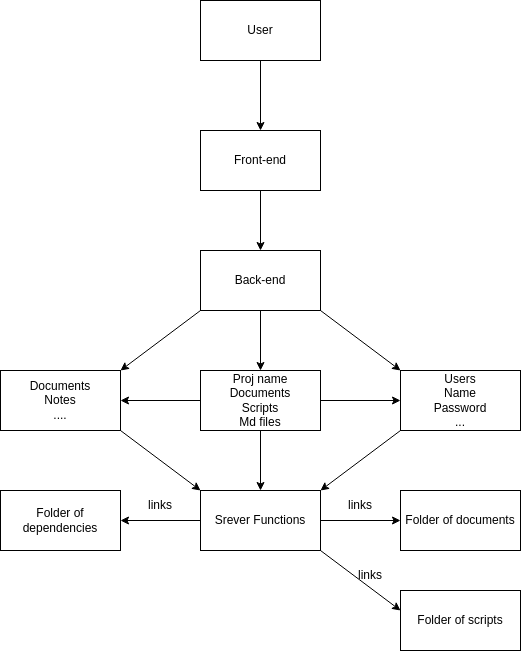

The diagram above was exported from draw.io. Its source (the exported page's mxGraphModel, read from the mxfile embedded in the PNG):
<mxGraphModel dx="1626" dy="773" grid="1" gridSize="10" guides="1" tooltips="1" connect="1" arrows="1" fold="1" page="1" pageScale="1" pageWidth="850" pageHeight="1100" math="0" shadow="0">
  <root>
    <mxCell id="0" />
    <mxCell id="1" parent="0" />
    <mxCell id="5" style="edgeStyle=none;html=1;exitX=0.5;exitY=1;exitDx=0;exitDy=0;entryX=0.5;entryY=0;entryDx=0;entryDy=0;" edge="1" parent="1" source="2" target="4">
      <mxGeometry relative="1" as="geometry" />
    </mxCell>
    <mxCell id="2" value="User" style="rounded=0;whiteSpace=wrap;html=1;" vertex="1" parent="1">
      <mxGeometry x="360" y="190" width="120" height="60" as="geometry" />
    </mxCell>
    <mxCell id="6" style="edgeStyle=none;html=1;" edge="1" parent="1" source="4">
      <mxGeometry relative="1" as="geometry">
        <mxPoint x="420" y="440" as="targetPoint" />
      </mxGeometry>
    </mxCell>
    <mxCell id="4" value="Front-end" style="rounded=0;whiteSpace=wrap;html=1;" vertex="1" parent="1">
      <mxGeometry x="360" y="320" width="120" height="60" as="geometry" />
    </mxCell>
    <mxCell id="8" style="edgeStyle=none;html=1;" edge="1" parent="1" source="7">
      <mxGeometry relative="1" as="geometry">
        <mxPoint x="420" y="560" as="targetPoint" />
      </mxGeometry>
    </mxCell>
    <mxCell id="30" style="edgeStyle=none;html=1;exitX=1;exitY=1;exitDx=0;exitDy=0;entryX=0;entryY=0;entryDx=0;entryDy=0;" edge="1" parent="1" source="7" target="23">
      <mxGeometry relative="1" as="geometry" />
    </mxCell>
    <mxCell id="31" style="edgeStyle=none;html=1;exitX=0;exitY=1;exitDx=0;exitDy=0;entryX=1;entryY=0;entryDx=0;entryDy=0;" edge="1" parent="1" source="7" target="25">
      <mxGeometry relative="1" as="geometry" />
    </mxCell>
    <mxCell id="7" value="Back-end" style="rounded=0;whiteSpace=wrap;html=1;" vertex="1" parent="1">
      <mxGeometry x="360" y="440" width="120" height="60" as="geometry" />
    </mxCell>
    <mxCell id="10" style="edgeStyle=none;html=1;" edge="1" parent="1" source="9">
      <mxGeometry relative="1" as="geometry">
        <mxPoint x="420" y="680" as="targetPoint" />
      </mxGeometry>
    </mxCell>
    <mxCell id="22" style="edgeStyle=none;html=1;" edge="1" parent="1" source="9">
      <mxGeometry relative="1" as="geometry">
        <mxPoint x="560" y="590" as="targetPoint" />
      </mxGeometry>
    </mxCell>
    <mxCell id="24" style="edgeStyle=none;html=1;" edge="1" parent="1" source="9">
      <mxGeometry relative="1" as="geometry">
        <mxPoint x="280" y="590" as="targetPoint" />
      </mxGeometry>
    </mxCell>
    <mxCell id="9" value="Proj name&lt;br&gt;Documents&lt;br&gt;Scripts&lt;br&gt;Md files" style="rounded=0;whiteSpace=wrap;html=1;" vertex="1" parent="1">
      <mxGeometry x="360" y="560" width="120" height="60" as="geometry" />
    </mxCell>
    <mxCell id="12" style="edgeStyle=none;html=1;" edge="1" parent="1" source="11">
      <mxGeometry relative="1" as="geometry">
        <mxPoint x="560" y="710" as="targetPoint" />
      </mxGeometry>
    </mxCell>
    <mxCell id="15" style="edgeStyle=none;html=1;exitX=1;exitY=1;exitDx=0;exitDy=0;" edge="1" parent="1" source="11">
      <mxGeometry relative="1" as="geometry">
        <mxPoint x="560" y="800" as="targetPoint" />
      </mxGeometry>
    </mxCell>
    <mxCell id="18" style="edgeStyle=none;html=1;exitX=0;exitY=0.5;exitDx=0;exitDy=0;" edge="1" parent="1" source="11">
      <mxGeometry relative="1" as="geometry">
        <mxPoint x="280" y="710" as="targetPoint" />
      </mxGeometry>
    </mxCell>
    <mxCell id="11" value="Srever Functions" style="rounded=0;whiteSpace=wrap;html=1;" vertex="1" parent="1">
      <mxGeometry x="360" y="680" width="120" height="60" as="geometry" />
    </mxCell>
    <mxCell id="13" value="Folder of documents" style="rounded=0;whiteSpace=wrap;html=1;" vertex="1" parent="1">
      <mxGeometry x="560" y="680" width="120" height="60" as="geometry" />
    </mxCell>
    <mxCell id="14" value="links" style="text;html=1;strokeColor=none;fillColor=none;align=center;verticalAlign=middle;whiteSpace=wrap;rounded=0;" vertex="1" parent="1">
      <mxGeometry x="490" y="680" width="60" height="30" as="geometry" />
    </mxCell>
    <mxCell id="16" value="Folder of scripts" style="rounded=0;whiteSpace=wrap;html=1;" vertex="1" parent="1">
      <mxGeometry x="560" y="780" width="120" height="60" as="geometry" />
    </mxCell>
    <mxCell id="19" value="Folder of dependencies" style="rounded=0;whiteSpace=wrap;html=1;" vertex="1" parent="1">
      <mxGeometry x="160" y="680" width="120" height="60" as="geometry" />
    </mxCell>
    <mxCell id="20" value="links" style="text;html=1;strokeColor=none;fillColor=none;align=center;verticalAlign=middle;whiteSpace=wrap;rounded=0;" vertex="1" parent="1">
      <mxGeometry x="500" y="750" width="60" height="30" as="geometry" />
    </mxCell>
    <mxCell id="21" value="links" style="text;html=1;strokeColor=none;fillColor=none;align=center;verticalAlign=middle;whiteSpace=wrap;rounded=0;" vertex="1" parent="1">
      <mxGeometry x="290" y="680" width="60" height="30" as="geometry" />
    </mxCell>
    <mxCell id="33" style="edgeStyle=none;html=1;exitX=0;exitY=1;exitDx=0;exitDy=0;entryX=1;entryY=0;entryDx=0;entryDy=0;" edge="1" parent="1" source="23" target="11">
      <mxGeometry relative="1" as="geometry" />
    </mxCell>
    <mxCell id="23" value="Users&lt;br&gt;Name&lt;br&gt;Password&lt;br&gt;..." style="rounded=0;whiteSpace=wrap;html=1;" vertex="1" parent="1">
      <mxGeometry x="560" y="560" width="120" height="60" as="geometry" />
    </mxCell>
    <mxCell id="32" style="edgeStyle=none;html=1;exitX=1;exitY=1;exitDx=0;exitDy=0;entryX=0;entryY=0;entryDx=0;entryDy=0;" edge="1" parent="1" source="25" target="11">
      <mxGeometry relative="1" as="geometry" />
    </mxCell>
    <mxCell id="25" value="Documents&lt;br&gt;Notes&lt;br&gt;...." style="rounded=0;whiteSpace=wrap;html=1;" vertex="1" parent="1">
      <mxGeometry x="160" y="560" width="120" height="60" as="geometry" />
    </mxCell>
  </root>
</mxGraphModel>